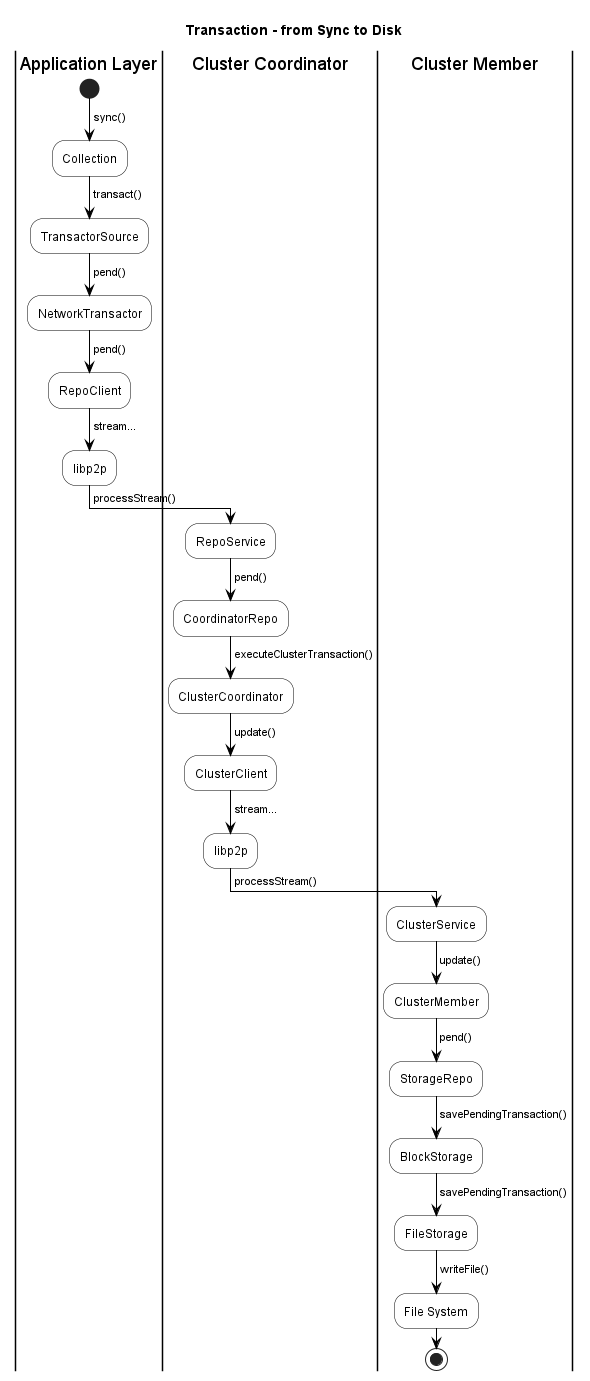

The diagram above was rendered by PlantUML. Its source (embedded in the PNG):
@startuml

title Transaction - from Sync to Disk
skinparam ActivityBackgroundColor white
skinparam ActivityBorderColor black
skinparam ArrowColor black
skinparam ActivityDiamondBackgroundColor white
skinparam ActivityDiamondBorderColor black

|Application Layer|
start
-[#black]-> sync();
:Collection;
-[#black]-> transact();
:TransactorSource;
-[#black]-> pend();
:NetworkTransactor;
-[#black]-> pend();
:RepoClient;
-[#black]-> stream...;
:libp2p;

|Cluster Coordinator|
-[#black]-> processStream();
:RepoService;
-[#black]-> pend();
:CoordinatorRepo;
-[#black]-> executeClusterTransaction();
:ClusterCoordinator;
-[#black]-> update();
:ClusterClient;
-[#black]-> stream...;
:libp2p;

|Cluster Member|
-[#black]-> processStream();
:ClusterService;
-[#black]-> update();
:ClusterMember;
-[#black]-> pend();
:StorageRepo;
-[#black]-> savePendingTransaction();
:BlockStorage;
-[#black]-> savePendingTransaction();
:FileStorage;
-[#black]-> writeFile();
:File System;
stop

@enduml